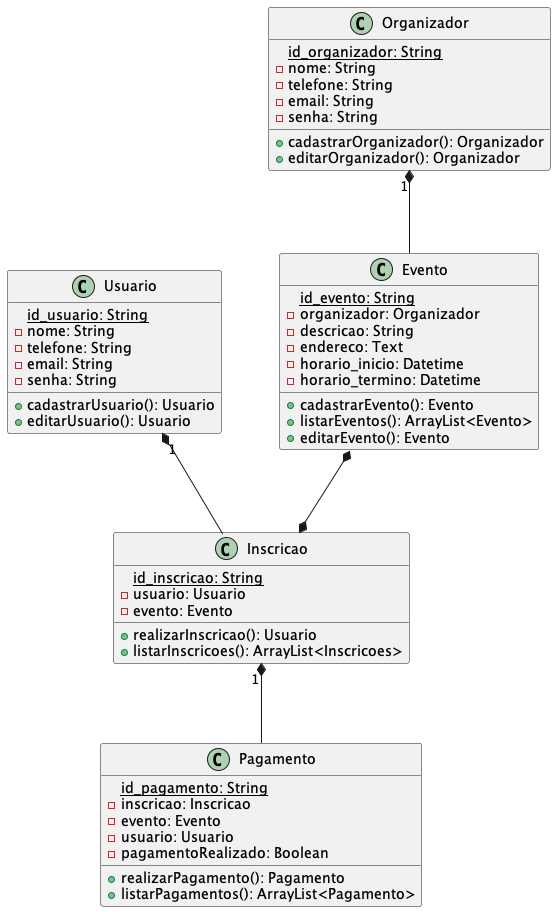

The diagram above was rendered by PlantUML. Its source (embedded in the PNG):
@startuml

Usuario "1" *-- Inscricao
Organizador "1" *-- Evento
Evento *--* Inscricao
Inscricao "1" *-- Pagamento

class Usuario {
    {static} id_usuario: String
    - nome: String
    - telefone: String
    - email: String
    - senha: String
    +cadastrarUsuario(): Usuario
    +editarUsuario(): Usuario
}

class Organizador {
    {static} id_organizador: String
    - nome: String
    - telefone: String
    - email: String
    - senha: String
    +cadastrarOrganizador(): Organizador
    +editarOrganizador(): Organizador
}

class Evento {
    {static} id_evento: String
    - organizador: Organizador
    - descricao: String
    - endereco: Text
    - horario_inicio: Datetime
    - horario_termino: Datetime
    +cadastrarEvento(): Evento
    +listarEventos(): ArrayList<Evento>
    +editarEvento(): Evento
}

class Inscricao {
    {static} id_inscricao: String
    - usuario: Usuario
    - evento: Evento
    +realizarInscricao(): Usuario
    +listarInscricoes(): ArrayList<Inscricoes>
}

class Pagamento {
    {static} id_pagamento: String
    - inscricao: Inscricao
    - evento: Evento
    - usuario: Usuario
    - pagamentoRealizado: Boolean
    +realizarPagamento(): Pagamento
    +listarPagamentos(): ArrayList<Pagamento>


}
@enduml